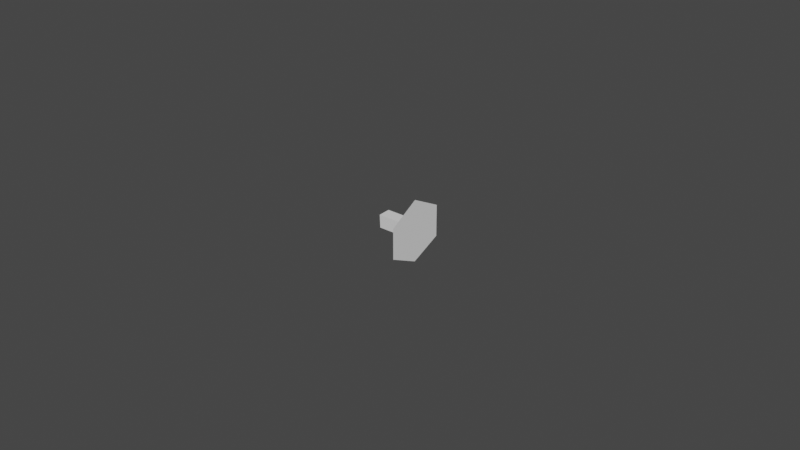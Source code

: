 # Source: generic_switch.blend  (saved by Blender 2.81.16; exported with 4.5.12 LTS)
import bpy
from mathutils import Matrix  # noqa: F401  (used for matrix-valued properties, if any)

bpy.ops.wm.read_factory_settings(use_empty=True)
scene = bpy.context.scene
scene.name = 'Scene'

# ---- collections
col_collection = bpy.data.collections.new('Collection'); scene.collection.children.link(col_collection)

# ---- world
world_world = bpy.data.worlds.new('World'); scene.world = world_world
world_world.use_nodes = True; world_world.node_tree.nodes.clear()
_N = world_world.node_tree.nodes; _L = world_world.node_tree.links
n0 = _N.new('ShaderNodeOutputWorld'); n0.name = 'World Output'; n0.location = (300, 300)
n1 = _N.new('ShaderNodeBackground'); n1.name = 'Background'; n1.location = (10, 300)
n1.inputs[0].default_value = (0.05088, 0.05088, 0.05088, 1.0)
_L.new(n1.outputs[0], n0.inputs[0])
n0.is_active_output = True
world_world.color = (0.05088, 0.05088, 0.05088)
world_world.use_sun_shadow = False
world_world.sun_shadow_jitter_overblur = 0.0

# ---- meshes
me_cube_001 = bpy.data.meshes.new('Cube.001')
me_cube_001.from_pydata([(3.507e-20, -0.0001579, 0.01001), (-1.171e-18, -0.009824, 0.00458), (-1.171e-18, -0.009824, -0.005338), (-2.209e-18, -9.476e-05, -0.01001), (-1.227e-18, 0.01001, -0.005591), (-1.227e-18, 0.01001, 0.004643), (-1.227e-18, 0.01001, 0.004643)], [], [(1, 0, 6, 4, 3, 2)])
me_cube_001.polygons.foreach_set('use_smooth', [True] * 1)
_uv = me_cube_001.uv_layers.new(name='UVMap')
_uv.uv.foreach_set('vector', [0.0, 0.0, 0.0, 0.0, 0.0, 0.0, 0.0, 0.0, 0.0, 0.0, 0.0, 0.0])
_ca = me_cube_001.color_attributes.new('Col', 'BYTE_COLOR', 'CORNER')
_ca.data.foreach_set('color', [1.0, 1.0, 1.0, 1.0, 1.0, 1.0, 1.0, 1.0, 1.0, 1.0, 1.0, 1.0, 1.0, 1.0, 1.0, 1.0, 1.0, 1.0, 1.0, 1.0, 1.0, 1.0, 1.0, 1.0])
me_cube_001.use_remesh_fix_poles = True
me_cube_001.use_remesh_preserve_attributes = False
me_cube_001.use_mirror_vertex_groups = False
me_cube_001.update()
me_cube_001.normals_split_custom_set([tuple(v) for v in zip(*[iter([-1.0, -2.532e-18, 7.454e-17, -1.0, -2.532e-18, 7.454e-17, -1.0, -2.532e-18, 7.454e-17, -1.0, -2.532e-18, 7.454e-17, -1.0, -2.532e-18, 7.454e-17, -1.0, -2.532e-18, 7.454e-17])] * 3)])
me_cube = bpy.data.meshes.new('Cube')
me_cube.from_pydata([(1.43e-18, 0.001753, 0.002466), (5.464e-19, -0.002228, 0.002407), (5.86e-19, -0.00205, -0.001872), (1.43e-18, 0.001753, -0.001931), (-0.01154, 0.001753, 0.002466), (-0.01154, -0.002228, 0.002407), (-0.01154, -0.00205, -0.001872), (-0.01154, 0.001753, -0.001931)], [], [(0, 4, 5, 1), (0, 3, 7, 4), (1, 5, 6, 2), (2, 6, 7, 3), (4, 7, 6, 5)])
_uv = me_cube.uv_layers.new(name='UVMap')
_uv.uv.foreach_set('vector', [0.0, 0.0, 0.0, 0.0, 0.0, 0.0, 0.0, 0.0, 0.0, 0.0, 0.0, 0.0, 0.0, 0.0, 0.0, 0.0, 0.0, 0.0, 0.0, 0.0, 0.0, 0.0, 0.0, 0.0, 0.0, 0.0, 0.0, 0.0, 0.0, 0.0, 0.0, 0.0, 0.0, 0.0, 0.0, 0.0, 0.0, 0.0, 0.0, 0.0])
me_cube.materials.append(None)
me_cube.use_remesh_fix_poles = True
me_cube.use_remesh_preserve_attributes = False
me_cube.use_mirror_vertex_groups = False
me_cube.update()

# ---- objects
ob_cube = bpy.data.objects.new('Cube', me_cube_001)
ob_cube_001 = bpy.data.objects.new('Cube.001', me_cube)

# ---- transforms, parenting, visibility, modifiers, constraints
ob_cube.location = (0.0, 0.0, 0.0)
ob_cube.color = (0.8, 0.8, 0.8, 1.0)
ob_cube.lineart.crease_threshold = 0.0
ob_cube_001.location = (0.0, 0.0, 0.0)
ob_cube_001.lineart.crease_threshold = 0.0

# ---- collection membership
col_collection.objects.link(ob_cube)
col_collection.objects.link(ob_cube_001)

# ---- scene / render settings (as saved in the file)
scene.frame_start = 1; scene.frame_end = 30; scene.frame_set(0)
scene.render.engine = 'BLENDER_EEVEE_NEXT'
scene.cycles.use_denoising = False
scene.cycles.samples = 128
scene.cycles.sampling_pattern = 'TABULATED_SOBOL'
scene.cycles.use_adaptive_sampling = False
scene.cycles.use_light_tree = False
scene.view_settings.view_transform = 'Filmic'
bpy.context.view_layer.update()

# ---- added for rendering (the .blend has no active camera and no usable light): camera, sun
cam_auto = bpy.data.cameras.new('AutoCamera')
cam_auto.lens = 50.0
cam_auto.sensor_width = 36.0
cam_auto.clip_end = 1000.0
ob_auto_camera = bpy.data.objects.new('AutoCamera', cam_auto)
scene.collection.objects.link(ob_auto_camera)
ob_auto_camera.location = (0.179273, -0.221959, 0.148036)
ob_auto_camera.rotation_euler = (1.09748, -7.21219e-08, 0.694738)
scene.camera = ob_auto_camera
light_auto_sun = bpy.data.lights.new('AutoSun', 'SUN')
light_auto_sun.energy = 3.0
light_auto_sun.angle = 0.0523599
ob_auto_sun = bpy.data.objects.new('AutoSun', light_auto_sun)
scene.collection.objects.link(ob_auto_sun)
ob_auto_sun.rotation_euler = (0.872665, 0.174533, 0.523599)
bpy.context.view_layer.update()
